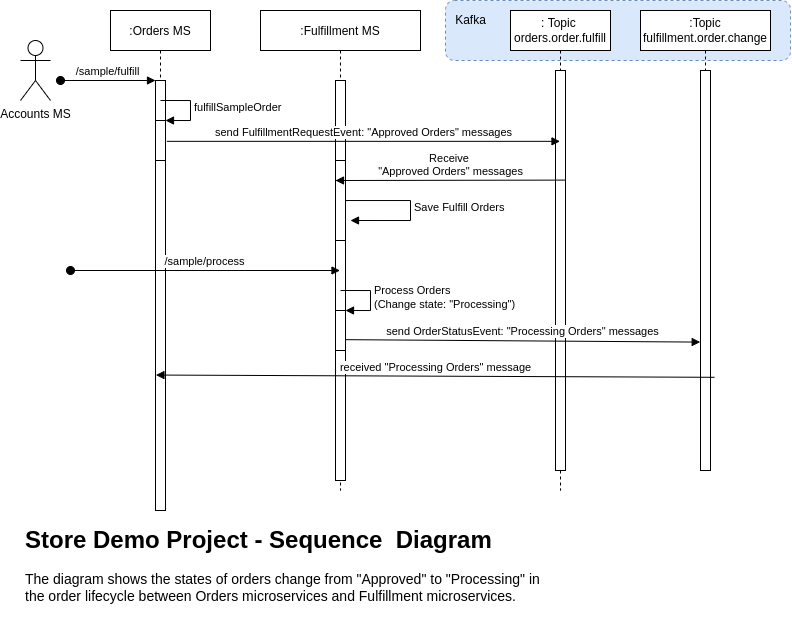

The diagram above was exported from draw.io. Its source (the exported page's mxGraphModel, read from the mxfile embedded in the PNG):
<mxGraphModel dx="886" dy="835" grid="1" gridSize="10" guides="1" tooltips="1" connect="1" arrows="1" fold="1" page="1" pageScale="1" pageWidth="850" pageHeight="750" background="#FFFFFF" math="0" shadow="0">
  <root>
    <mxCell id="0" />
    <mxCell id="1" parent="0" />
    <mxCell id="-mPbSytPh9F-6pQLX5pr-32" value="" style="rounded=1;whiteSpace=wrap;html=1;fillColor=#dae8fc;strokeColor=#6c8ebf;dashed=1;" parent="1" vertex="1">
      <mxGeometry x="455" y="70" width="345" height="60" as="geometry" />
    </mxCell>
    <mxCell id="3nuBFxr9cyL0pnOWT2aG-1" value=":Orders MS" style="shape=umlLifeline;perimeter=lifelinePerimeter;container=1;collapsible=0;recursiveResize=0;rounded=0;shadow=0;strokeWidth=1;" parent="1" vertex="1">
      <mxGeometry x="120" y="80" width="100" height="500" as="geometry" />
    </mxCell>
    <mxCell id="3nuBFxr9cyL0pnOWT2aG-2" value="" style="points=[];perimeter=orthogonalPerimeter;rounded=0;shadow=0;strokeWidth=1;" parent="3nuBFxr9cyL0pnOWT2aG-1" vertex="1">
      <mxGeometry x="45" y="70" width="10" height="430" as="geometry" />
    </mxCell>
    <mxCell id="3nuBFxr9cyL0pnOWT2aG-3" value="/sample/fulfill" style="verticalAlign=bottom;startArrow=oval;endArrow=block;startSize=8;shadow=0;strokeWidth=1;" parent="3nuBFxr9cyL0pnOWT2aG-1" target="3nuBFxr9cyL0pnOWT2aG-2" edge="1">
      <mxGeometry relative="1" as="geometry">
        <mxPoint x="-50" y="70" as="sourcePoint" />
      </mxGeometry>
    </mxCell>
    <mxCell id="-mPbSytPh9F-6pQLX5pr-5" value="" style="html=1;points=[];perimeter=orthogonalPerimeter;" parent="3nuBFxr9cyL0pnOWT2aG-1" vertex="1">
      <mxGeometry x="45" y="110" width="10" height="40" as="geometry" />
    </mxCell>
    <mxCell id="-mPbSytPh9F-6pQLX5pr-6" value="fulfillSampleOrder" style="edgeStyle=orthogonalEdgeStyle;html=1;align=left;spacingLeft=2;endArrow=block;rounded=0;entryX=1;entryY=0;" parent="3nuBFxr9cyL0pnOWT2aG-1" target="-mPbSytPh9F-6pQLX5pr-5" edge="1">
      <mxGeometry relative="1" as="geometry">
        <mxPoint x="50" y="90" as="sourcePoint" />
        <Array as="points">
          <mxPoint x="80" y="90" />
        </Array>
      </mxGeometry>
    </mxCell>
    <mxCell id="3nuBFxr9cyL0pnOWT2aG-5" value=":Fulfillment MS" style="shape=umlLifeline;perimeter=lifelinePerimeter;container=1;collapsible=0;recursiveResize=0;rounded=0;shadow=0;strokeWidth=1;" parent="1" vertex="1">
      <mxGeometry x="270" y="80" width="160" height="480" as="geometry" />
    </mxCell>
    <mxCell id="3nuBFxr9cyL0pnOWT2aG-6" value="" style="html=1;points=[];perimeter=orthogonalPerimeter;shadow=0;fontFamily=Helvetica;fontSize=12;fontColor=default;align=center;strokeColor=default;strokeWidth=1;fillColor=default;" parent="3nuBFxr9cyL0pnOWT2aG-5" vertex="1">
      <mxGeometry x="75" y="70" width="10" height="400" as="geometry" />
    </mxCell>
    <mxCell id="-mPbSytPh9F-6pQLX5pr-9" value="" style="html=1;points=[];perimeter=orthogonalPerimeter;" parent="3nuBFxr9cyL0pnOWT2aG-5" vertex="1">
      <mxGeometry x="75" y="150" width="10" height="80" as="geometry" />
    </mxCell>
    <mxCell id="-mPbSytPh9F-6pQLX5pr-13" value="" style="html=1;points=[];perimeter=orthogonalPerimeter;" parent="3nuBFxr9cyL0pnOWT2aG-5" vertex="1">
      <mxGeometry x="75" y="170" width="10" height="60" as="geometry" />
    </mxCell>
    <mxCell id="-mPbSytPh9F-6pQLX5pr-14" value="Save Fulfill Orders" style="edgeStyle=orthogonalEdgeStyle;html=1;align=left;spacingLeft=2;endArrow=block;rounded=0;" parent="3nuBFxr9cyL0pnOWT2aG-5" source="-mPbSytPh9F-6pQLX5pr-9" edge="1">
      <mxGeometry relative="1" as="geometry">
        <mxPoint x="160" y="220" as="sourcePoint" />
        <Array as="points">
          <mxPoint x="150" y="190" />
          <mxPoint x="150" y="210" />
        </Array>
        <mxPoint x="90" y="210" as="targetPoint" />
      </mxGeometry>
    </mxCell>
    <mxCell id="-mPbSytPh9F-6pQLX5pr-27" value="" style="html=1;points=[];perimeter=orthogonalPerimeter;" parent="3nuBFxr9cyL0pnOWT2aG-5" vertex="1">
      <mxGeometry x="75" y="300" width="10" height="40" as="geometry" />
    </mxCell>
    <mxCell id="-mPbSytPh9F-6pQLX5pr-28" value="&lt;div&gt;Process Orders&lt;/div&gt;&lt;div&gt;(Change state: &quot;Processing&quot;)&lt;/div&gt;" style="edgeStyle=orthogonalEdgeStyle;html=1;align=left;spacingLeft=2;endArrow=block;rounded=0;entryX=1;entryY=0;" parent="3nuBFxr9cyL0pnOWT2aG-5" target="-mPbSytPh9F-6pQLX5pr-27" edge="1">
      <mxGeometry relative="1" as="geometry">
        <mxPoint x="80" y="280" as="sourcePoint" />
        <Array as="points">
          <mxPoint x="110" y="280" />
        </Array>
      </mxGeometry>
    </mxCell>
    <mxCell id="-mPbSytPh9F-6pQLX5pr-1" value=": Topic&amp;nbsp;&lt;br&gt;orders.order.fulfill" style="shape=umlLifeline;perimeter=lifelinePerimeter;whiteSpace=wrap;html=1;container=1;collapsible=0;recursiveResize=0;outlineConnect=0;" parent="1" vertex="1">
      <mxGeometry x="520" y="80" width="100" height="480" as="geometry" />
    </mxCell>
    <mxCell id="-mPbSytPh9F-6pQLX5pr-8" value="" style="html=1;points=[];perimeter=orthogonalPerimeter;" parent="-mPbSytPh9F-6pQLX5pr-1" vertex="1">
      <mxGeometry x="45" y="60" width="10" height="400" as="geometry" />
    </mxCell>
    <mxCell id="-mPbSytPh9F-6pQLX5pr-2" value=":Topic&lt;br&gt;fulfillment.order.change" style="shape=umlLifeline;perimeter=lifelinePerimeter;whiteSpace=wrap;html=1;container=1;collapsible=0;recursiveResize=0;outlineConnect=0;" parent="1" vertex="1">
      <mxGeometry x="650" y="80" width="130" height="460" as="geometry" />
    </mxCell>
    <mxCell id="-mPbSytPh9F-6pQLX5pr-22" value="" style="html=1;points=[];perimeter=orthogonalPerimeter;" parent="-mPbSytPh9F-6pQLX5pr-2" vertex="1">
      <mxGeometry x="60" y="60" width="10" height="400" as="geometry" />
    </mxCell>
    <mxCell id="-mPbSytPh9F-6pQLX5pr-7" value="send FulfillmentRequestEvent: &quot;Approved Orders&quot; messages" style="html=1;verticalAlign=bottom;endArrow=block;rounded=0;exitX=1.129;exitY=0.521;exitDx=0;exitDy=0;exitPerimeter=0;" parent="1" source="-mPbSytPh9F-6pQLX5pr-5" target="-mPbSytPh9F-6pQLX5pr-1" edge="1">
      <mxGeometry width="80" relative="1" as="geometry">
        <mxPoint x="380" y="350" as="sourcePoint" />
        <mxPoint x="460" y="350" as="targetPoint" />
      </mxGeometry>
    </mxCell>
    <mxCell id="-mPbSytPh9F-6pQLX5pr-10" value="Receive &lt;br&gt;&quot;Approved Orders&quot; messages" style="html=1;verticalAlign=bottom;endArrow=block;entryX=0;entryY=0;rounded=0;exitX=1.034;exitY=0.274;exitDx=0;exitDy=0;exitPerimeter=0;" parent="1" source="-mPbSytPh9F-6pQLX5pr-8" edge="1">
      <mxGeometry relative="1" as="geometry">
        <mxPoint x="519.5" y="250" as="sourcePoint" />
        <mxPoint x="345" y="250" as="targetPoint" />
      </mxGeometry>
    </mxCell>
    <mxCell id="-mPbSytPh9F-6pQLX5pr-12" value="&lt;br&gt;" style="edgeLabel;html=1;align=center;verticalAlign=middle;resizable=0;points=[];" parent="-mPbSytPh9F-6pQLX5pr-10" vertex="1" connectable="0">
      <mxGeometry x="0.1542" y="-1" relative="1" as="geometry">
        <mxPoint as="offset" />
      </mxGeometry>
    </mxCell>
    <mxCell id="-mPbSytPh9F-6pQLX5pr-15" value="Accounts MS" style="shape=umlActor;verticalLabelPosition=bottom;verticalAlign=top;html=1;" parent="1" vertex="1">
      <mxGeometry x="30" y="110" width="30" height="60" as="geometry" />
    </mxCell>
    <mxCell id="-mPbSytPh9F-6pQLX5pr-17" value="/sample/process" style="html=1;verticalAlign=bottom;startArrow=oval;startFill=1;endArrow=block;startSize=8;rounded=0;" parent="1" target="3nuBFxr9cyL0pnOWT2aG-5" edge="1">
      <mxGeometry width="60" relative="1" as="geometry">
        <mxPoint x="80" y="340" as="sourcePoint" />
        <mxPoint x="140" y="340" as="targetPoint" />
      </mxGeometry>
    </mxCell>
    <mxCell id="-mPbSytPh9F-6pQLX5pr-25" value="send&amp;nbsp;OrderStatusEvent: &quot;Processing Orders&quot; messages" style="html=1;verticalAlign=bottom;endArrow=block;rounded=0;exitX=0.957;exitY=0.729;exitDx=0;exitDy=0;exitPerimeter=0;entryX=-0.029;entryY=0.679;entryDx=0;entryDy=0;entryPerimeter=0;" parent="1" source="-mPbSytPh9F-6pQLX5pr-27" target="-mPbSytPh9F-6pQLX5pr-22" edge="1">
      <mxGeometry width="80" relative="1" as="geometry">
        <mxPoint x="320" y="400" as="sourcePoint" />
        <mxPoint x="400" y="400" as="targetPoint" />
        <Array as="points" />
      </mxGeometry>
    </mxCell>
    <mxCell id="-mPbSytPh9F-6pQLX5pr-29" value="received &quot;Processing Orders&quot; message" style="html=1;verticalAlign=bottom;endArrow=block;rounded=0;entryX=0.043;entryY=0.685;entryDx=0;entryDy=0;entryPerimeter=0;exitX=1.4;exitY=0.767;exitDx=0;exitDy=0;exitPerimeter=0;" parent="1" source="-mPbSytPh9F-6pQLX5pr-22" target="3nuBFxr9cyL0pnOWT2aG-2" edge="1">
      <mxGeometry width="80" relative="1" as="geometry">
        <mxPoint x="330" y="320" as="sourcePoint" />
        <mxPoint x="410" y="320" as="targetPoint" />
      </mxGeometry>
    </mxCell>
    <mxCell id="-mPbSytPh9F-6pQLX5pr-31" value="Kafka" style="text;html=1;align=center;verticalAlign=middle;resizable=0;points=[];autosize=1;strokeColor=none;fillColor=none;" parent="1" vertex="1">
      <mxGeometry x="455" y="75" width="50" height="30" as="geometry" />
    </mxCell>
    <mxCell id="qFdl3VAW49iCivTvi-Ds-1" value="&lt;h1&gt;Store Demo Project - Sequence&amp;nbsp; Diagram&lt;/h1&gt;&lt;p&gt;&lt;font style=&quot;font-size: 14px;&quot;&gt;The diagram shows the states of orders change from &quot;Approved&quot; to &quot;Processing&quot; in the order lifecycle between Orders microservices and Fulfillment microservices.&amp;nbsp;&lt;/font&gt;&lt;/p&gt;" style="text;html=1;strokeColor=none;fillColor=none;spacing=5;spacingTop=-20;whiteSpace=wrap;overflow=hidden;rounded=0;" vertex="1" parent="1">
      <mxGeometry x="30" y="590" width="530" height="120" as="geometry" />
    </mxCell>
  </root>
</mxGraphModel>